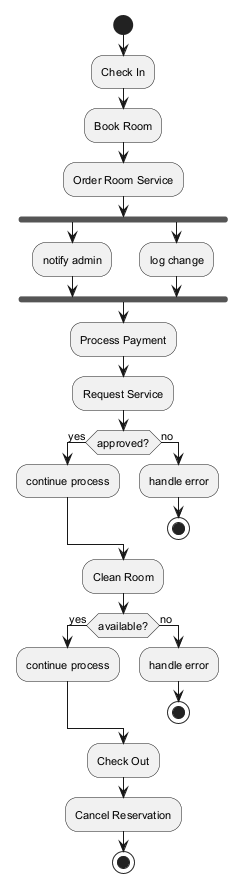

The diagram above was rendered by PlantUML. Its source (embedded in the PNG):
@startuml
skinparam defaultFontSize 11
start
:Check In;
:Book Room;
:Order Room Service;
fork
:notify admin;
fork again
:log change;
end fork
:Process Payment;
:Request Service;
if (approved?) then (yes)
:continue process;
else (no)
:handle error;
stop
endif
:Clean Room;
if (available?) then (yes)
:continue process;
else (no)
:handle error;
stop
endif
:Check Out;
:Cancel Reservation;
stop
@enduml